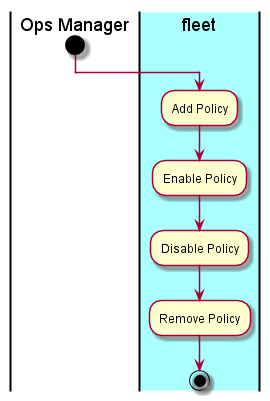

The diagram above was rendered by PlantUML. Its source (embedded in the PNG):
@startuml
|Ops Manager|
start
|#aaffff|fleet|
:Add Policy;
:Enable Policy;
:Disable Policy;
:Remove Policy;
stop
@enduml